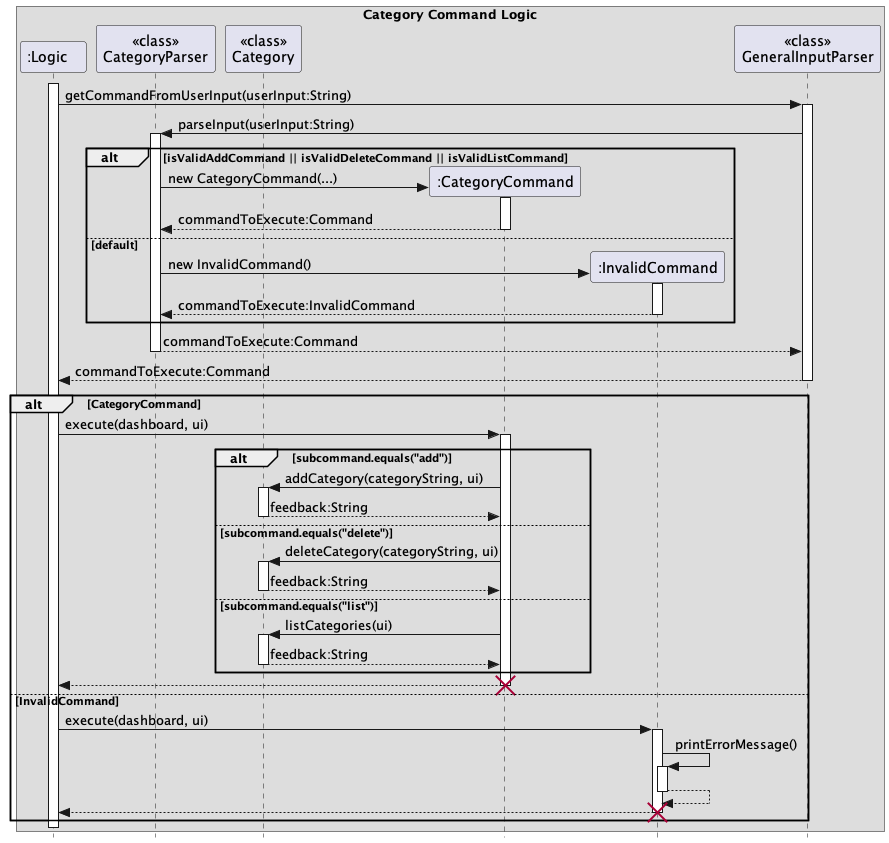

The diagram above was rendered by PlantUML. Its source (embedded in the PNG):
@startuml
!include style.puml
skinparam Style strictuml
box Category Command Logic

participant ":Logic   " as logic
participant "<<class>>\nCategoryParser" as CategoryParser
participant "<<class>>\nCategory" as Category
participant ":CategoryCommand" as CategoryCommand
participant ":InvalidCommand" as InvalidCommand
participant "<<class>>\nGeneralInputParser" as generalinputparser
activate logic
logic -> generalinputparser : getCommandFromUserInput(userInput:String)
activate generalinputparser
generalinputparser -> CategoryParser : parseInput(userInput:String)
activate CategoryParser

alt isValidAddCommand || isValidDeleteCommand || isValidListCommand
    create CategoryCommand
    CategoryParser -> CategoryCommand : new CategoryCommand(...)
    activate CategoryCommand
    CategoryCommand -[dashed]-> CategoryParser: commandToExecute:Command
    deactivate CategoryCommand
else default
    create InvalidCommand
    CategoryParser -> InvalidCommand : new InvalidCommand()
    activate InvalidCommand
    InvalidCommand -[dashed]-> CategoryParser: commandToExecute:InvalidCommand
    deactivate InvalidCommand
end
CategoryParser -[dashed]-> generalinputparser : commandToExecute:Command
deactivate CategoryParser
generalinputparser -[dashed]-> logic : commandToExecute:Command
deactivate generalinputparser
alt CategoryCommand
    logic -> CategoryCommand : execute(dashboard, ui)
    activate CategoryCommand
    alt subcommand.equals("add")
        CategoryCommand -> Category : addCategory(categoryString, ui)
        activate Category
        Category -[dashed]-> CategoryCommand: feedback:String
        deactivate Category
    else subcommand.equals("delete")
        CategoryCommand -> Category : deleteCategory(categoryString, ui)
        activate Category
        Category -[dashed]-> CategoryCommand: feedback:String
        deactivate Category
    else subcommand.equals("list")
        CategoryCommand -> Category : listCategories(ui)
        activate Category
        Category -[dashed]-> CategoryCommand: feedback:String
        deactivate Category
    end
    CategoryCommand -[dashed]-> logic
    deactivate CategoryCommand
    destroy CategoryCommand
else InvalidCommand
    logic -> InvalidCommand : execute(dashboard, ui)
    activate InvalidCommand
    InvalidCommand -> InvalidCommand : printErrorMessage()
    activate InvalidCommand
    InvalidCommand -[dashed]-> InvalidCommand
    deactivate InvalidCommand
    InvalidCommand -[dashed]-> logic
    destroy InvalidCommand
end
deactivate logic


end box
@enduml